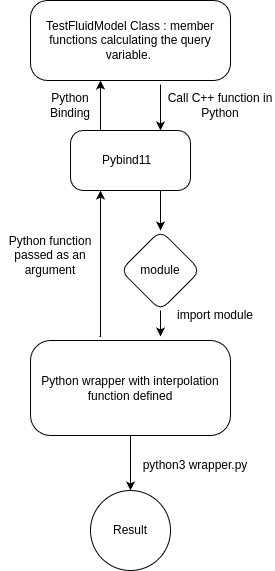

The diagram above was exported from draw.io. Its source (the exported page's mxGraphModel, read from the mxfile embedded in the PNG):
<mxGraphModel dx="1362" dy="759" grid="1" gridSize="10" guides="1" tooltips="1" connect="1" arrows="1" fold="1" page="1" pageScale="1" pageWidth="827" pageHeight="1169" math="0" shadow="0">
  <root>
    <mxCell id="WIyWlLk6GJQsqaUBKTNV-0" />
    <mxCell id="WIyWlLk6GJQsqaUBKTNV-1" parent="WIyWlLk6GJQsqaUBKTNV-0" />
    <mxCell id="ly9NYXIsHVayNpFGN2YW-3" value="" style="edgeStyle=orthogonalEdgeStyle;rounded=0;orthogonalLoop=1;jettySize=auto;html=1;entryX=0.75;entryY=0;entryDx=0;entryDy=0;exitX=0.65;exitY=1.05;exitDx=0;exitDy=0;exitPerimeter=0;" edge="1" parent="WIyWlLk6GJQsqaUBKTNV-1" source="ly9NYXIsHVayNpFGN2YW-0" target="ly9NYXIsHVayNpFGN2YW-2">
      <mxGeometry relative="1" as="geometry">
        <mxPoint x="460" y="260" as="sourcePoint" />
      </mxGeometry>
    </mxCell>
    <mxCell id="ly9NYXIsHVayNpFGN2YW-0" value="TestFluidModel Class : member functions calculating the query variable.&amp;nbsp;" style="rounded=1;whiteSpace=wrap;html=1;arcSize=21;" vertex="1" parent="WIyWlLk6GJQsqaUBKTNV-1">
      <mxGeometry x="330" y="170" width="200" height="80" as="geometry" />
    </mxCell>
    <mxCell id="ly9NYXIsHVayNpFGN2YW-17" style="edgeStyle=orthogonalEdgeStyle;rounded=0;orthogonalLoop=1;jettySize=auto;html=1;exitX=0.75;exitY=1;exitDx=0;exitDy=0;entryX=0.5;entryY=0;entryDx=0;entryDy=0;" edge="1" parent="WIyWlLk6GJQsqaUBKTNV-1" source="ly9NYXIsHVayNpFGN2YW-2" target="ly9NYXIsHVayNpFGN2YW-4">
      <mxGeometry relative="1" as="geometry" />
    </mxCell>
    <mxCell id="ly9NYXIsHVayNpFGN2YW-2" value="Pybind11&amp;nbsp;&amp;nbsp;" style="whiteSpace=wrap;html=1;rounded=1;arcSize=21;" vertex="1" parent="WIyWlLk6GJQsqaUBKTNV-1">
      <mxGeometry x="370" y="300" width="120" height="60" as="geometry" />
    </mxCell>
    <mxCell id="ly9NYXIsHVayNpFGN2YW-7" value="" style="edgeStyle=orthogonalEdgeStyle;rounded=0;orthogonalLoop=1;jettySize=auto;html=1;entryX=0.65;entryY=-0.042;entryDx=0;entryDy=0;entryPerimeter=0;" edge="1" parent="WIyWlLk6GJQsqaUBKTNV-1" source="ly9NYXIsHVayNpFGN2YW-4" target="ly9NYXIsHVayNpFGN2YW-6">
      <mxGeometry relative="1" as="geometry" />
    </mxCell>
    <mxCell id="ly9NYXIsHVayNpFGN2YW-4" value="module" style="rhombus;whiteSpace=wrap;html=1;rounded=1;arcSize=21;" vertex="1" parent="WIyWlLk6GJQsqaUBKTNV-1">
      <mxGeometry x="420" y="400" width="80" height="80" as="geometry" />
    </mxCell>
    <mxCell id="ly9NYXIsHVayNpFGN2YW-10" value="" style="edgeStyle=orthogonalEdgeStyle;rounded=0;orthogonalLoop=1;jettySize=auto;html=1;exitX=0.5;exitY=1;exitDx=0;exitDy=0;" edge="1" parent="WIyWlLk6GJQsqaUBKTNV-1" source="ly9NYXIsHVayNpFGN2YW-6" target="ly9NYXIsHVayNpFGN2YW-9">
      <mxGeometry relative="1" as="geometry">
        <mxPoint x="420" y="720" as="sourcePoint" />
      </mxGeometry>
    </mxCell>
    <mxCell id="ly9NYXIsHVayNpFGN2YW-6" value="Python wrapper with interpolation function defined" style="whiteSpace=wrap;html=1;rounded=1;arcSize=21;" vertex="1" parent="WIyWlLk6GJQsqaUBKTNV-1">
      <mxGeometry x="330" y="510" width="200" height="95" as="geometry" />
    </mxCell>
    <mxCell id="ly9NYXIsHVayNpFGN2YW-9" value="Result" style="ellipse;whiteSpace=wrap;html=1;rounded=1;arcSize=21;" vertex="1" parent="WIyWlLk6GJQsqaUBKTNV-1">
      <mxGeometry x="390" y="660" width="80" height="80" as="geometry" />
    </mxCell>
    <mxCell id="ly9NYXIsHVayNpFGN2YW-11" style="edgeStyle=orthogonalEdgeStyle;rounded=0;orthogonalLoop=1;jettySize=auto;html=1;exitX=0.25;exitY=0;exitDx=0;exitDy=0;" edge="1" parent="WIyWlLk6GJQsqaUBKTNV-1" source="ly9NYXIsHVayNpFGN2YW-2">
      <mxGeometry relative="1" as="geometry">
        <mxPoint x="370" y="320" as="sourcePoint" />
        <mxPoint x="400" y="250" as="targetPoint" />
      </mxGeometry>
    </mxCell>
    <mxCell id="ly9NYXIsHVayNpFGN2YW-13" style="edgeStyle=orthogonalEdgeStyle;rounded=0;orthogonalLoop=1;jettySize=auto;html=1;entryX=0.25;entryY=1;entryDx=0;entryDy=0;exitX=0.345;exitY=-0.042;exitDx=0;exitDy=0;exitPerimeter=0;" edge="1" parent="WIyWlLk6GJQsqaUBKTNV-1" source="ly9NYXIsHVayNpFGN2YW-6" target="ly9NYXIsHVayNpFGN2YW-2">
      <mxGeometry relative="1" as="geometry">
        <mxPoint x="390" y="600" as="sourcePoint" />
        <Array as="points">
          <mxPoint x="400" y="506" />
        </Array>
      </mxGeometry>
    </mxCell>
    <mxCell id="ly9NYXIsHVayNpFGN2YW-15" value="import module" style="text;html=1;align=center;verticalAlign=middle;whiteSpace=wrap;rounded=0;" vertex="1" parent="WIyWlLk6GJQsqaUBKTNV-1">
      <mxGeometry x="465" y="470" width="100" height="30" as="geometry" />
    </mxCell>
    <mxCell id="ly9NYXIsHVayNpFGN2YW-16" value="Python Binding" style="text;html=1;align=center;verticalAlign=middle;whiteSpace=wrap;rounded=0;" vertex="1" parent="WIyWlLk6GJQsqaUBKTNV-1">
      <mxGeometry x="340" y="260" width="60" height="30" as="geometry" />
    </mxCell>
    <mxCell id="ly9NYXIsHVayNpFGN2YW-18" value="Python function passed as an argument" style="text;html=1;align=center;verticalAlign=middle;whiteSpace=wrap;rounded=0;" vertex="1" parent="WIyWlLk6GJQsqaUBKTNV-1">
      <mxGeometry x="300" y="410" width="100" height="30" as="geometry" />
    </mxCell>
    <mxCell id="ly9NYXIsHVayNpFGN2YW-19" value="Call C++ function in Python" style="text;html=1;align=center;verticalAlign=middle;whiteSpace=wrap;rounded=0;" vertex="1" parent="WIyWlLk6GJQsqaUBKTNV-1">
      <mxGeometry x="465" y="260" width="110" height="30" as="geometry" />
    </mxCell>
    <mxCell id="ly9NYXIsHVayNpFGN2YW-20" value="python3 wrapper.py" style="text;html=1;align=center;verticalAlign=middle;whiteSpace=wrap;rounded=0;" vertex="1" parent="WIyWlLk6GJQsqaUBKTNV-1">
      <mxGeometry x="440" y="620" width="110" height="30" as="geometry" />
    </mxCell>
  </root>
</mxGraphModel>